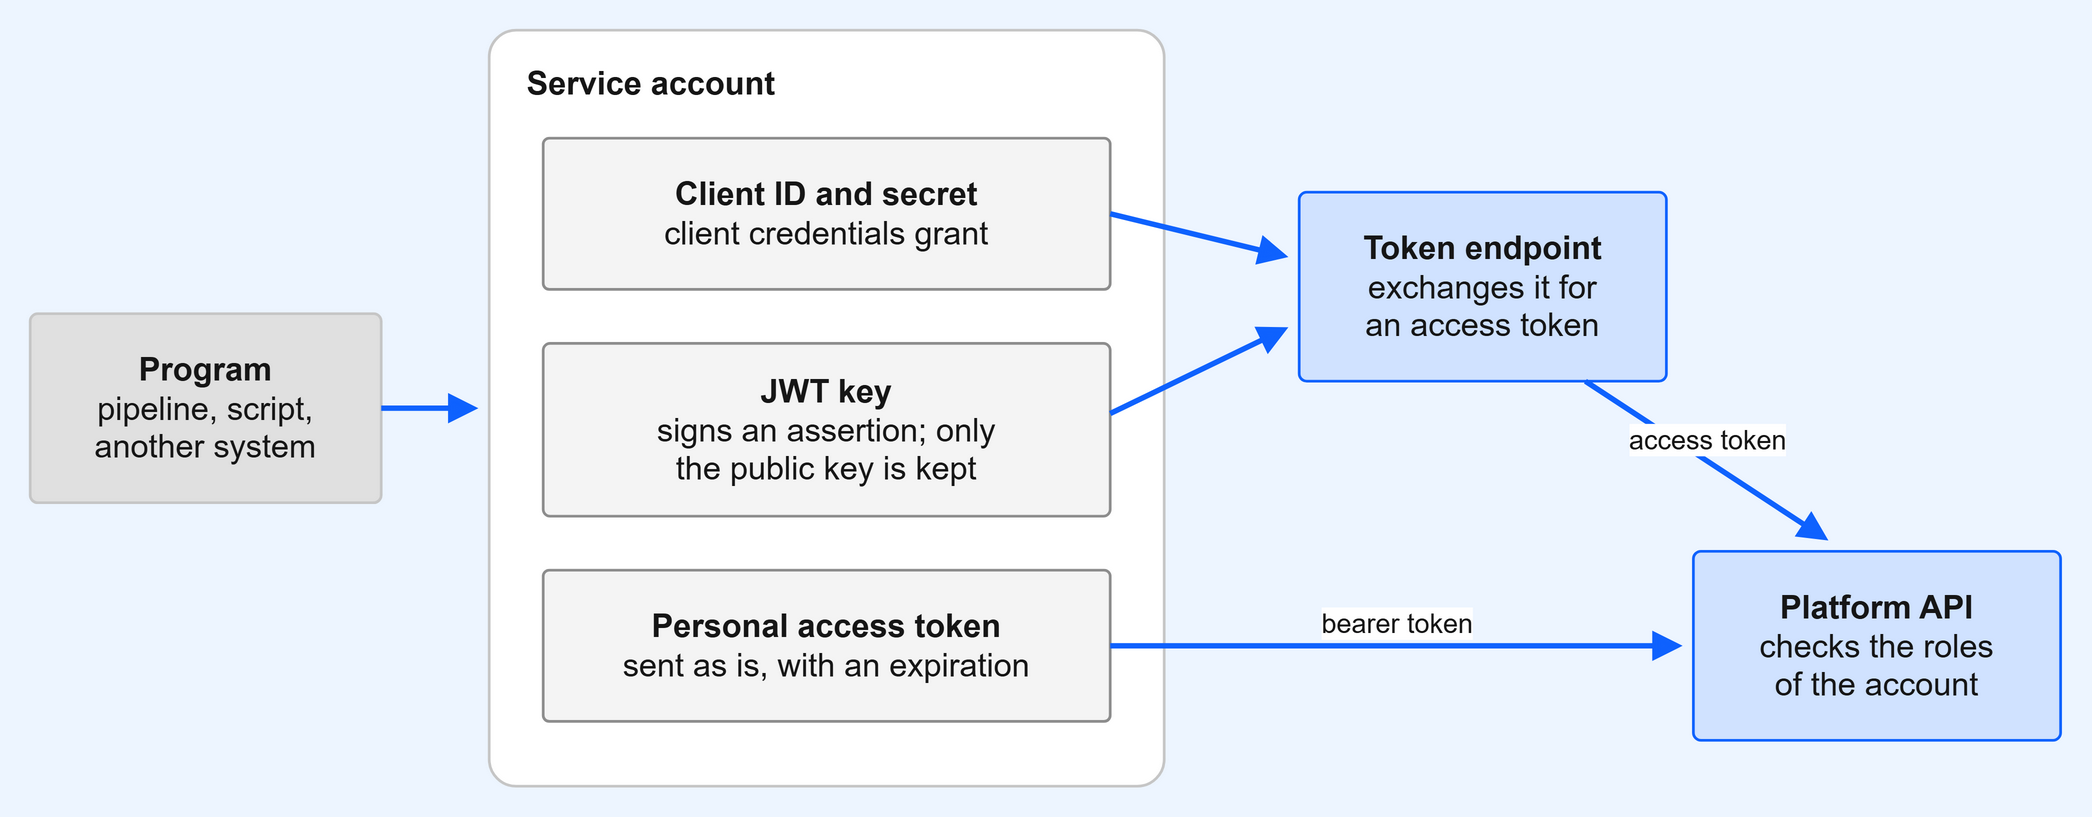

The diagram above was exported from draw.io. Its source (the exported page's mxGraphModel, read from the mxfile embedded in the PNG):
<mxGraphModel dx="800" dy="340" grid="1" gridSize="10" page="1" pageWidth="800" pageHeight="340" background="#EDF5FF">
  <root>
    <mxCell id="0" />
    <mxCell id="1" parent="0" />
    <mxCell id="n0" value="&lt;b&gt;Program&lt;/b&gt;&lt;br&gt;pipeline, script,&lt;br&gt;another system" style="rounded=1;arcSize=4;whiteSpace=wrap;html=1;fillColor=#E0E0E0;strokeColor=#C6C6C6;fontColor=#161616;fontSize=12;" vertex="1" parent="1">
      <mxGeometry x="24" y="135" width="130" height="70" as="geometry" />
    </mxCell>
    <mxCell id="n1" value="Service account" style="rounded=1;arcSize=4;whiteSpace=wrap;html=1;fillColor=#FFFFFF;strokeColor=#C6C6C6;fontColor=#161616;fontSize=12;verticalAlign=top;align=left;spacingLeft=12;spacingTop=6;fontStyle=1;" vertex="1" parent="1">
      <mxGeometry x="194" y="30" width="250" height="280" as="geometry" />
    </mxCell>
    <mxCell id="n2" value="&lt;b&gt;Client ID and secret&lt;/b&gt;&lt;br&gt;client credentials grant" style="rounded=1;arcSize=4;whiteSpace=wrap;html=1;fillColor=#F4F4F4;strokeColor=#8D8D8D;fontColor=#161616;fontSize=12;" vertex="1" parent="1">
      <mxGeometry x="214" y="70" width="210" height="56" as="geometry" />
    </mxCell>
    <mxCell id="n3" value="&lt;b&gt;JWT key&lt;/b&gt;&lt;br&gt;signs an assertion; only&lt;br&gt;the public key is kept" style="rounded=1;arcSize=4;whiteSpace=wrap;html=1;fillColor=#F4F4F4;strokeColor=#8D8D8D;fontColor=#161616;fontSize=12;" vertex="1" parent="1">
      <mxGeometry x="214" y="146" width="210" height="64" as="geometry" />
    </mxCell>
    <mxCell id="n4" value="&lt;b&gt;Personal access token&lt;/b&gt;&lt;br&gt;sent as is, with an expiration" style="rounded=1;arcSize=4;whiteSpace=wrap;html=1;fillColor=#F4F4F4;strokeColor=#8D8D8D;fontColor=#161616;fontSize=12;" vertex="1" parent="1">
      <mxGeometry x="214" y="230" width="210" height="56" as="geometry" />
    </mxCell>
    <mxCell id="n5" value="&lt;b&gt;Token endpoint&lt;/b&gt;&lt;br&gt;exchanges it for&lt;br&gt;an access token" style="rounded=1;arcSize=4;whiteSpace=wrap;html=1;fillColor=#D0E2FF;strokeColor=#0F62FE;fontColor=#161616;fontSize=12;" vertex="1" parent="1">
      <mxGeometry x="494" y="90" width="136" height="70" as="geometry" />
    </mxCell>
    <mxCell id="n6" value="&lt;b&gt;Platform API&lt;/b&gt;&lt;br&gt;checks the roles&lt;br&gt;of the account" style="rounded=1;arcSize=4;whiteSpace=wrap;html=1;fillColor=#D0E2FF;strokeColor=#0F62FE;fontColor=#161616;fontSize=12;" vertex="1" parent="1">
      <mxGeometry x="640" y="223" width="136" height="70" as="geometry" />
    </mxCell>
    <mxCell id="e0" value="" style="endArrow=block;html=1;strokeWidth=2;strokeColor=#0F62FE;fontSize=10;fontColor=#161616;verticalAlign=bottom;" edge="1" parent="1">
      <mxGeometry relative="1" as="geometry">
        <mxPoint x="154" y="170" as="sourcePoint" />
        <mxPoint x="190" y="170" as="targetPoint" />
      </mxGeometry>
    </mxCell>
    <mxCell id="e1" value="" style="endArrow=block;html=1;strokeWidth=2;strokeColor=#0F62FE;fontSize=10;fontColor=#161616;verticalAlign=bottom;" edge="1" parent="1">
      <mxGeometry relative="1" as="geometry">
        <mxPoint x="424" y="98" as="sourcePoint" />
        <mxPoint x="490" y="114" as="targetPoint" />
      </mxGeometry>
    </mxCell>
    <mxCell id="e2" value="" style="endArrow=block;html=1;strokeWidth=2;strokeColor=#0F62FE;fontSize=10;fontColor=#161616;verticalAlign=bottom;" edge="1" parent="1">
      <mxGeometry relative="1" as="geometry">
        <mxPoint x="424" y="172" as="sourcePoint" />
        <mxPoint x="490" y="140" as="targetPoint" />
      </mxGeometry>
    </mxCell>
    <mxCell id="e3" value="access token" style="endArrow=block;html=1;strokeWidth=2;strokeColor=#0F62FE;fontSize=10;fontColor=#161616;verticalAlign=bottom;" edge="1" parent="1">
      <mxGeometry relative="1" as="geometry">
        <mxPoint x="600" y="160" as="sourcePoint" />
        <mxPoint x="690" y="219" as="targetPoint" />
      </mxGeometry>
    </mxCell>
    <mxCell id="e4" value="bearer token" style="endArrow=block;html=1;strokeWidth=2;strokeColor=#0F62FE;fontSize=10;fontColor=#161616;verticalAlign=bottom;" edge="1" parent="1">
      <mxGeometry relative="1" as="geometry">
        <mxPoint x="424" y="258" as="sourcePoint" />
        <mxPoint x="636" y="258" as="targetPoint" />
      </mxGeometry>
    </mxCell>
  </root>
</mxGraphModel>